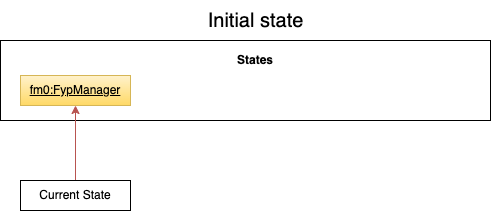

The diagram above was exported from draw.io. Its source (the exported page's mxGraphModel, read from the mxfile embedded in the PNG):
<mxGraphModel dx="730" dy="611" grid="1" gridSize="10" guides="1" tooltips="1" connect="1" arrows="1" fold="1" page="1" pageScale="1" pageWidth="1100" pageHeight="850" math="0" shadow="0">
  <root>
    <mxCell id="0" />
    <mxCell id="1" parent="0" />
    <mxCell id="fKOGMIG7aSrk2qWydV5n-1" value="" style="rounded=0;whiteSpace=wrap;html=1;" vertex="1" parent="1">
      <mxGeometry x="170" y="210" width="490" height="80" as="geometry" />
    </mxCell>
    <mxCell id="fKOGMIG7aSrk2qWydV5n-2" value="States" style="text;html=1;strokeColor=none;fillColor=none;align=center;verticalAlign=middle;whiteSpace=wrap;rounded=0;fontStyle=1" vertex="1" parent="1">
      <mxGeometry x="395" y="215" width="60" height="30" as="geometry" />
    </mxCell>
    <mxCell id="fKOGMIG7aSrk2qWydV5n-3" value="Initial state" style="text;html=1;align=center;verticalAlign=middle;resizable=0;points=[];autosize=1;strokeColor=none;fillColor=none;fontSize=20;" vertex="1" parent="1">
      <mxGeometry x="365" y="170" width="120" height="40" as="geometry" />
    </mxCell>
    <mxCell id="fKOGMIG7aSrk2qWydV5n-4" value="fm0:FypManager" style="rounded=0;whiteSpace=wrap;html=1;fontSize=12;fillColor=#fff2cc;gradientColor=#ffd966;strokeColor=#d6b656;fontStyle=4" vertex="1" parent="1">
      <mxGeometry x="190" y="245" width="110" height="30" as="geometry" />
    </mxCell>
    <mxCell id="fKOGMIG7aSrk2qWydV5n-5" value="" style="endArrow=classic;html=1;rounded=0;fontSize=12;fillColor=#f8cecc;gradientColor=#ea6b66;strokeColor=#b85450;" edge="1" parent="1" target="fKOGMIG7aSrk2qWydV5n-4">
      <mxGeometry width="50" height="50" relative="1" as="geometry">
        <mxPoint x="245" y="350" as="sourcePoint" />
        <mxPoint x="400" y="290" as="targetPoint" />
      </mxGeometry>
    </mxCell>
    <mxCell id="fKOGMIG7aSrk2qWydV5n-6" value="Current State" style="rounded=0;whiteSpace=wrap;html=1;fontSize=12;" vertex="1" parent="1">
      <mxGeometry x="190" y="350" width="110" height="30" as="geometry" />
    </mxCell>
  </root>
</mxGraphModel>